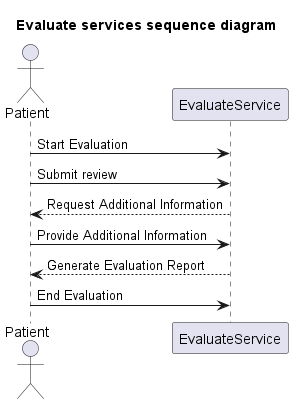

The diagram above was rendered by PlantUML. Its source (embedded in the PNG):
@startuml

title Evaluate services sequence diagram

Actor Patient
participant EvaluateService

    Patient -> EvaluateService : Start Evaluation
    Patient -> EvaluateService : Submit review
    EvaluateService --> Patient : Request Additional Information
    Patient -> EvaluateService : Provide Additional Information
    EvaluateService --> Patient : Generate Evaluation Report
    Patient -> EvaluateService : End Evaluation

@enduml